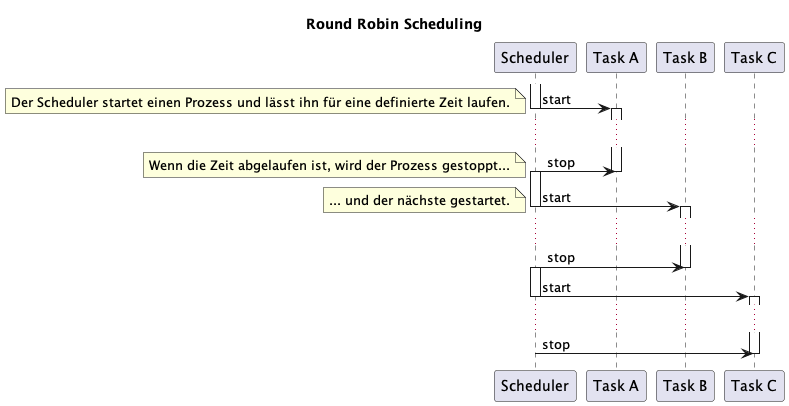

The diagram above was rendered by PlantUML. Its source (embedded in the PNG):
@startuml

title Round Robin Scheduling

activate Scheduler
Scheduler -> "Task A": start
note left
Der Scheduler startet einen Prozess und lässt ihn für eine definierte Zeit laufen.
end note
deactivate Scheduler
activate "Task A"
...
Scheduler -> "Task A": stop
note left: Wenn die Zeit abgelaufen ist, wird der Prozess gestoppt...
deactivate "Task A"

activate Scheduler
Scheduler -> "Task B": start
note left: ... und der nächste gestartet.
deactivate Scheduler
activate "Task B"
...
Scheduler -> "Task B": stop
deactivate "Task B"

activate Scheduler
Scheduler -> "Task C": start
deactivate Scheduler
activate "Task C"
...
Scheduler -> "Task C": stop
deactivate "Task C"

@enduml